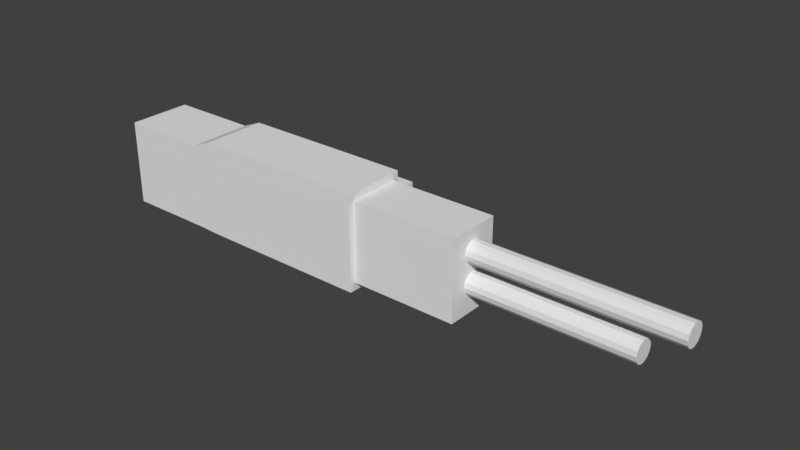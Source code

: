 # Source: machine_gun.blend  (saved by Blender 2.77.0; exported with 4.5.12 LTS)
import bpy
from mathutils import Matrix  # noqa: F401  (used for matrix-valued properties, if any)

bpy.ops.wm.read_factory_settings(use_empty=True)
scene = bpy.context.scene
scene.name = 'Scene'

# ---- collections
col_collection_1 = bpy.data.collections.new('Collection 1'); scene.collection.children.link(col_collection_1)

# ---- world
world_world = bpy.data.worlds.new('World'); scene.world = world_world
world_world.color = (0.05088, 0.05088, 0.05088)
world_world.use_sun_shadow = False
world_world.sun_shadow_jitter_overblur = 0.0
world_world.cycles.sampling_method = 'MANUAL'

# ---- meshes
me_cube_005 = bpy.data.meshes.new('Cube.005')
me_cube_005.from_pydata([(-0.1056, -0.07117, -0.215), (-0.1056, -0.07117, -0.003662), (-0.1056, 0.07117, -0.215), (-0.1056, 0.07117, -0.003662), (0.1056, -0.07117, -0.215), (0.1056, -0.07117, -0.003662), (0.1056, 0.07117, -0.215), (0.1056, 0.07117, -0.003662), (-0.282, -0.07117, -0.215), (-0.282, -0.07117, -0.003662), (-0.282, 0.07117, -0.215), (-0.282, 0.07117, -0.003662), (-0.3275, -0.07117, -0.2132), (-0.3275, -0.07117, -0.02244), (-0.3275, 0.07117, -0.2132), (-0.3275, 0.07117, -0.02244), (-0.5266, -0.07117, -0.2132), (-0.5266, -0.07117, -0.02244), (-0.5266, 0.07117, -0.2132), (-0.5266, 0.07117, -0.02244), (0.1056, -0.05926, -0.1973), (0.1056, -0.05926, -0.02134), (0.1056, 0.05926, -0.1973), (0.1056, 0.05926, -0.02134), (0.3427, -0.05926, -0.1973), (0.3427, -0.05926, -0.02134), (0.3427, 0.05926, -0.1973), (0.3427, 0.05926, -0.02134), (0.3295, 0.02462, -0.06967), (0.7787, 0.02462, -0.06967), (0.3295, 0.0222, -0.08027), (0.7787, 0.0222, -0.08027), (0.3295, 0.01542, -0.08878), (0.7787, 0.01542, -0.08878), (0.3295, 0.005614, -0.0935), (0.7787, 0.005614, -0.0935), (0.3295, -0.005267, -0.0935), (0.7787, -0.005267, -0.0935), (0.3295, -0.01507, -0.08878), (0.7787, -0.01507, -0.08878), (0.3295, -0.02185, -0.08027), (0.7787, -0.02185, -0.08027), (0.3295, -0.02427, -0.06967), (0.7787, -0.02427, -0.06967), (0.3295, -0.02185, -0.05906), (0.7787, -0.02185, -0.05906), (0.3295, -0.01507, -0.05055), (0.7787, -0.01507, -0.05055), (0.3295, -0.005267, -0.04583), (0.7787, -0.005267, -0.04583), (0.3295, 0.005614, -0.04583), (0.7787, 0.005614, -0.04583), (0.3295, 0.01542, -0.05055), (0.7787, 0.01542, -0.05055), (0.3295, 0.0222, -0.05906), (0.7787, 0.0222, -0.05906), (0.3295, 0.02462, -0.1364), (0.6949, 0.02462, -0.1364), (0.3295, 0.0222, -0.147), (0.6949, 0.0222, -0.147), (0.3295, 0.01542, -0.1555), (0.6949, 0.01542, -0.1555), (0.3295, 0.005614, -0.1602), (0.6949, 0.005614, -0.1602), (0.3295, -0.005267, -0.1602), (0.6949, -0.005267, -0.1602), (0.3295, -0.01507, -0.1555), (0.6949, -0.01507, -0.1555), (0.3295, -0.02185, -0.147), (0.6949, -0.02185, -0.147), (0.3295, -0.02427, -0.1364), (0.6949, -0.02427, -0.1364), (0.3295, -0.02185, -0.1258), (0.6949, -0.02185, -0.1258), (0.3295, -0.01507, -0.1173), (0.6949, -0.01507, -0.1173), (0.3295, -0.005267, -0.1126), (0.6949, -0.005267, -0.1126), (0.3295, 0.005614, -0.1126), (0.6949, 0.005614, -0.1126), (0.3295, 0.01542, -0.1173), (0.6949, 0.01542, -0.1173), (0.3295, 0.0222, -0.1258), (0.6949, 0.0222, -0.1258), (-0.2498, 0.05581, -0.2029), (-0.2498, 0.05581, -0.08084), (-0.2498, 0.1778, -0.2029), (-0.2498, 0.1778, -0.08084), (0.05618, 0.05581, -0.2029), (0.05618, 0.05581, -0.08084), (0.05618, 0.1778, -0.2029), (0.05618, 0.1778, -0.08084)], [], [(2, 0, 8, 10), (3, 7, 6, 2), (5, 4, 20, 21), (5, 1, 0, 4), (0, 2, 6, 4), (5, 7, 3, 1), (11, 10, 14, 15), (1, 3, 11, 9), (3, 2, 10, 11), (0, 1, 9, 8), (14, 12, 16, 18), (8, 9, 13, 12), (10, 8, 12, 14), (9, 11, 15, 13), (17, 19, 18, 16), (13, 15, 19, 17), (15, 14, 18, 19), (12, 13, 17, 16), (22, 23, 27, 26), (4, 6, 22, 20), (7, 5, 21, 23), (6, 7, 23, 22), (27, 25, 24, 26), (20, 22, 26, 24), (23, 21, 25, 27), (21, 20, 24, 25), (28, 29, 31, 30), (30, 31, 33, 32), (32, 33, 35, 34), (34, 35, 37, 36), (36, 37, 39, 38), (38, 39, 41, 40), (40, 41, 43, 42), (42, 43, 45, 44), (44, 45, 47, 46), (46, 47, 49, 48), (48, 49, 51, 50), (50, 51, 53, 52), (31, 29, 55, 53, 51, 49, 47, 45, 43, 41, 39, 37, 35, 33), (52, 53, 55, 54), (54, 55, 29, 28), (28, 30, 32, 34, 36, 38, 40, 42, 44, 46, 48, 50, 52, 54), (56, 57, 59, 58), (58, 59, 61, 60), (60, 61, 63, 62), (62, 63, 65, 64), (64, 65, 67, 66), (66, 67, 69, 68), (68, 69, 71, 70), (70, 71, 73, 72), (72, 73, 75, 74), (74, 75, 77, 76), (76, 77, 79, 78), (78, 79, 81, 80), (59, 57, 83, 81, 79, 77, 75, 73, 71, 69, 67, 65, 63, 61), (80, 81, 83, 82), (82, 83, 57, 56), (56, 58, 60, 62, 64, 66, 68, 70, 72, 74, 76, 78, 80, 82), (85, 87, 86, 84), (87, 91, 90, 86), (91, 89, 88, 90), (89, 85, 84, 88), (84, 86, 90, 88), (89, 91, 87, 85)])
me_cube_005.use_remesh_preserve_volume = False
me_cube_005.use_remesh_preserve_attributes = False
me_cube_005.use_mirror_vertex_groups = False
me_cube_005.update()

# ---- objects
ob_machine_gun = bpy.data.objects.new('machine_gun', me_cube_005)

# ---- transforms, parenting, visibility, modifiers, constraints
ob_machine_gun.location = (0.0, 0.0, 0.0)
ob_machine_gun.lineart.crease_threshold = 0.0

# ---- collection membership
col_collection_1.objects.link(ob_machine_gun)

# ---- scene / render settings (as saved in the file)
scene.frame_start = 1; scene.frame_end = 250; scene.frame_set(1)
scene.render.engine = 'BLENDER_EEVEE_NEXT'
scene.render.resolution_percentage = 50
scene.render.dither_intensity = 0.0
scene.cycles.use_denoising = False
scene.cycles.samples = 128
scene.cycles.sampling_pattern = 'TABULATED_SOBOL'
scene.cycles.light_sampling_threshold = 0.0
scene.cycles.use_adaptive_sampling = False
scene.cycles.use_light_tree = False
scene.cycles.blur_glossy = 0.0
scene.cycles.sample_clamp_indirect = 0.0
scene.view_settings.view_transform = 'Standard'
bpy.context.view_layer.update()

# ---- added for rendering (the .blend has no active camera and no usable light): camera, sun
cam_auto = bpy.data.cameras.new('AutoCamera')
cam_auto.lens = 50.0
cam_auto.sensor_width = 36.0
cam_auto.clip_end = 1000.0
ob_auto_camera = bpy.data.objects.new('AutoCamera', cam_auto)
scene.collection.objects.link(ob_auto_camera)
ob_auto_camera.location = (1.37102, -1.4406, 0.886645)
ob_auto_camera.rotation_euler = (1.09748, -7.21219e-08, 0.694738)
scene.camera = ob_auto_camera
light_auto_sun = bpy.data.lights.new('AutoSun', 'SUN')
light_auto_sun.energy = 3.0
light_auto_sun.angle = 0.0523599
ob_auto_sun = bpy.data.objects.new('AutoSun', light_auto_sun)
scene.collection.objects.link(ob_auto_sun)
ob_auto_sun.rotation_euler = (0.872665, 0.174533, 0.523599)
bpy.context.view_layer.update()
